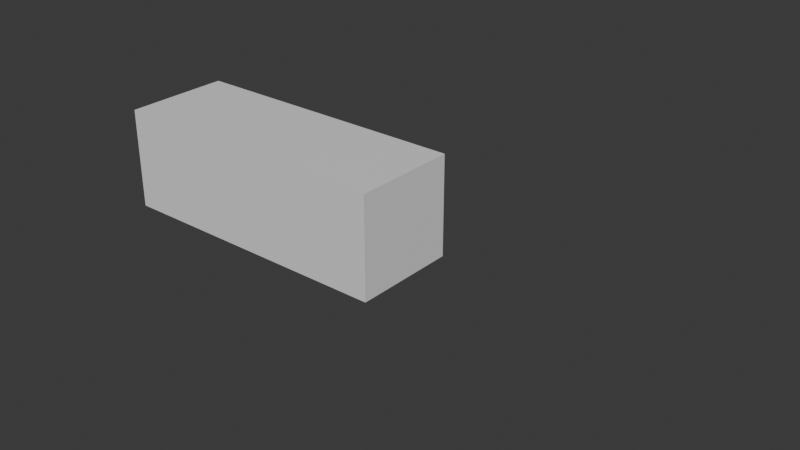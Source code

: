 # Source: minus.blend  (saved by Blender 4.0.36; exported with 4.5.12 LTS)
import bpy
from mathutils import Matrix  # noqa: F401  (used for matrix-valued properties, if any)

bpy.ops.wm.read_factory_settings(use_empty=True)
scene = bpy.context.scene
scene.name = 'Scene'

# ---- collections
col_collection = bpy.data.collections.new('Collection'); scene.collection.children.link(col_collection)

# ---- materials (node trees are filled in below, after node groups)
mat_material = bpy.data.materials.new('Material')
mat_material.alpha_threshold = 0.0
mat_material.use_transparent_shadow = False
mat_material.roughness = 0.5
mat_material.line_color = (0.0, 0.0, 0.0, 1.0)

# ---- material node trees
mat_material.use_nodes = True; mat_material.node_tree.nodes.clear()
_N = mat_material.node_tree.nodes; _L = mat_material.node_tree.links
n0 = _N.new('ShaderNodeOutputMaterial'); n0.name = 'Material Output'; n0.location = (300, 300)
n1 = _N.new('ShaderNodeBsdfPrincipled'); n1.name = 'Principled BSDF'; n1.location = (10, 300)
n1.inputs[3].default_value = 1.45
_L.new(n1.outputs[0], n0.inputs[0])
n0.is_active_output = True

# ---- world
world_world = bpy.data.worlds.new('World'); scene.world = world_world
world_world.use_nodes = True; world_world.node_tree.nodes.clear()
_N = world_world.node_tree.nodes; _L = world_world.node_tree.links
n0 = _N.new('ShaderNodeOutputWorld'); n0.name = 'World Output'; n0.location = (300, 300)
n1 = _N.new('ShaderNodeBackground'); n1.name = 'Background'; n1.location = (10, 300)
n1.inputs[0].default_value = (0.05088, 0.05088, 0.05088, 1.0)
_L.new(n1.outputs[0], n0.inputs[0])
n0.is_active_output = True
world_world.color = (0.05088, 0.05088, 0.05088)
world_world.use_sun_shadow = False
world_world.sun_shadow_jitter_overblur = 0.0

# ---- meshes
me_cube = bpy.data.meshes.new('Cube')
me_cube.from_pydata([(0.08133, 0.02502, 0.04256), (0.08133, -0.02502, 0.04256), (0.2186, -0.02502, 0.04256), (0.2186, 0.02502, 0.04256), (0.08133, 0.02502, 0.0903), (0.08133, -0.02502, 0.0903), (0.2186, -0.02502, 0.0903), (0.2186, 0.02502, 0.0903), (0.35, 0.0, 0.06625), (0.35, 0.0, 0.06625), (0.35, 0.0, 0.06625), (0.35, 0.0, 0.06625), (0.35, 0.0, 0.06625), (0.35, 0.0, 0.06625), (0.35, 0.0, 0.06625), (0.35, 0.0, 0.06625)], [], [(2, 3, 7, 6), (0, 1, 5, 4), (3, 0, 4, 7), (0, 3, 2, 1), (7, 4, 5, 6), (6, 5, 1, 2), (8, 9, 11, 10), (12, 13, 15, 14)])
_uv = me_cube.uv_layers.new(name='UVMap')
_uv.uv.foreach_set('vector', [1.0, 0.0, 1.0, 1.0, 1.0, 1.0, 1.0, 0.0, 0.0, 1.0, 0.0, 0.0, 0.0, 0.0, 0.0, 1.0, 1.0, 1.0, 0.0, 1.0, 0.0, 1.0, 1.0, 1.0, 0.0, 1.0, 1.0, 1.0, 1.0, 0.0, 0.0, 0.0, 1.0, 1.0, 0.0, 1.0, 0.0, 0.0, 1.0, 0.0, 1.0, 0.0, 0.0, 0.0, 0.0, 0.0, 1.0, 0.0, 0.0, 0.0, 1.0, 0.0, 1.0, 1.0, 0.0, 1.0, 0.0, 0.0, 1.0, 0.0, 1.0, 1.0, 0.0, 1.0])
me_cube.materials.append(mat_material)
me_cube.use_mirror_vertex_groups = False
me_cube.update()

# ---- objects
ob_cube = bpy.data.objects.new('Cube', me_cube)

# ---- transforms, parenting, visibility, modifiers, constraints
ob_cube.location = (0.0, 0.0, 0.0)
ob_cube.lock_rotations_4d = False
ob_cube.empty_display_type = 'ARROWS'
ob_cube.lineart.crease_threshold = 0.0

# ---- collection membership
col_collection.objects.link(ob_cube)

# ---- scene / render settings (as saved in the file)
scene.frame_start = 1; scene.frame_end = 250; scene.frame_set(1)
scene.render.engine = 'BLENDER_EEVEE_NEXT'
scene.cycles.sampling_pattern = 'TABULATED_SOBOL'
bpy.context.view_layer.update()

# ---- added for rendering (the .blend has no active camera and no usable light): camera, sun
cam_auto = bpy.data.cameras.new('AutoCamera')
cam_auto.lens = 50.0
cam_auto.sensor_width = 36.0
cam_auto.clip_end = 1000.0
ob_auto_camera = bpy.data.objects.new('AutoCamera', cam_auto)
scene.collection.objects.link(ob_auto_camera)
ob_auto_camera.location = (0.472284, -0.307971, 0.271745)
ob_auto_camera.rotation_euler = (1.09748, -7.21219e-08, 0.694738)
scene.camera = ob_auto_camera
light_auto_sun = bpy.data.lights.new('AutoSun', 'SUN')
light_auto_sun.energy = 3.0
light_auto_sun.angle = 0.0523599
ob_auto_sun = bpy.data.objects.new('AutoSun', light_auto_sun)
scene.collection.objects.link(ob_auto_sun)
ob_auto_sun.rotation_euler = (0.872665, 0.174533, 0.523599)
bpy.context.view_layer.update()
